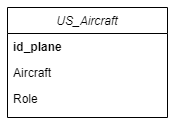

The diagram above was exported from draw.io. Its source (the exported page's mxGraphModel, read from the mxfile embedded in the PNG):
<mxGraphModel dx="1138" dy="503" grid="1" gridSize="10" guides="1" tooltips="1" connect="1" arrows="1" fold="1" page="1" pageScale="1" pageWidth="827" pageHeight="1169" math="0" shadow="0">
  <root>
    <mxCell id="WIyWlLk6GJQsqaUBKTNV-0" />
    <mxCell id="WIyWlLk6GJQsqaUBKTNV-1" parent="WIyWlLk6GJQsqaUBKTNV-0" />
    <mxCell id="zkfFHV4jXpPFQw0GAbJ--0" value="US_Aircraft" style="swimlane;fontStyle=2;align=center;verticalAlign=top;childLayout=stackLayout;horizontal=1;startSize=26;horizontalStack=0;resizeParent=1;resizeLast=0;collapsible=1;marginBottom=0;rounded=0;shadow=0;strokeWidth=1;" parent="WIyWlLk6GJQsqaUBKTNV-1" vertex="1">
      <mxGeometry x="220" y="120" width="160" height="110" as="geometry">
        <mxRectangle x="230" y="140" width="160" height="26" as="alternateBounds" />
      </mxGeometry>
    </mxCell>
    <mxCell id="zkfFHV4jXpPFQw0GAbJ--1" value="id_plane" style="text;align=left;verticalAlign=top;spacingLeft=4;spacingRight=4;overflow=hidden;rotatable=0;points=[[0,0.5],[1,0.5]];portConstraint=eastwest;fontStyle=1" parent="zkfFHV4jXpPFQw0GAbJ--0" vertex="1">
      <mxGeometry y="26" width="160" height="26" as="geometry" />
    </mxCell>
    <mxCell id="zkfFHV4jXpPFQw0GAbJ--2" value="Aircraft" style="text;align=left;verticalAlign=top;spacingLeft=4;spacingRight=4;overflow=hidden;rotatable=0;points=[[0,0.5],[1,0.5]];portConstraint=eastwest;rounded=0;shadow=0;html=0;" parent="zkfFHV4jXpPFQw0GAbJ--0" vertex="1">
      <mxGeometry y="52" width="160" height="26" as="geometry" />
    </mxCell>
    <mxCell id="zkfFHV4jXpPFQw0GAbJ--3" value="Role" style="text;align=left;verticalAlign=top;spacingLeft=4;spacingRight=4;overflow=hidden;rotatable=0;points=[[0,0.5],[1,0.5]];portConstraint=eastwest;rounded=0;shadow=0;html=0;" parent="zkfFHV4jXpPFQw0GAbJ--0" vertex="1">
      <mxGeometry y="78" width="160" height="26" as="geometry" />
    </mxCell>
  </root>
</mxGraphModel>